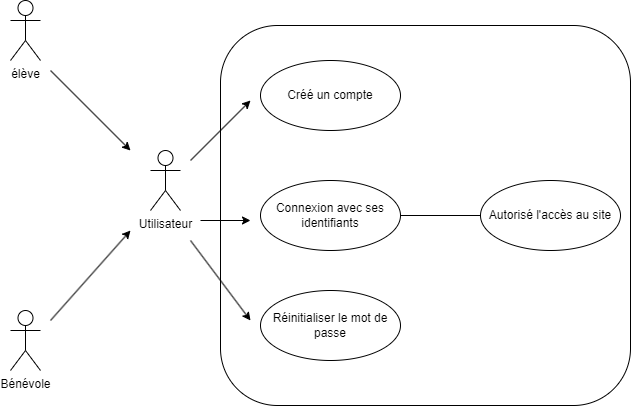

The diagram above was exported from draw.io. Its source (the exported page's mxGraphModel, read from the mxfile embedded in the PNG):
<mxGraphModel dx="1430" dy="757" grid="1" gridSize="10" guides="1" tooltips="1" connect="1" arrows="1" fold="1" page="1" pageScale="1" pageWidth="827" pageHeight="1169" math="0" shadow="0">
  <root>
    <mxCell id="0" />
    <mxCell id="1" parent="0" />
    <mxCell id="XdpsOHedXnQEMdoJJKZD-1" value="Utilisateur" style="shape=umlActor;verticalLabelPosition=bottom;verticalAlign=top;html=1;" parent="1" vertex="1">
      <mxGeometry x="290" y="520" width="30" height="60" as="geometry" />
    </mxCell>
    <mxCell id="XdpsOHedXnQEMdoJJKZD-2" value="élève" style="shape=umlActor;verticalLabelPosition=bottom;verticalAlign=top;html=1;" parent="1" vertex="1">
      <mxGeometry x="150" y="370" width="30" height="60" as="geometry" />
    </mxCell>
    <mxCell id="XdpsOHedXnQEMdoJJKZD-3" value="Bénévole" style="shape=umlActor;verticalLabelPosition=bottom;verticalAlign=top;html=1;" parent="1" vertex="1">
      <mxGeometry x="150" y="680" width="30" height="60" as="geometry" />
    </mxCell>
    <mxCell id="XdpsOHedXnQEMdoJJKZD-7" value="" style="endArrow=classic;html=1;rounded=0;" parent="1" edge="1">
      <mxGeometry width="50" height="50" relative="1" as="geometry">
        <mxPoint x="190" y="690" as="sourcePoint" />
        <mxPoint x="270" y="600" as="targetPoint" />
      </mxGeometry>
    </mxCell>
    <mxCell id="XdpsOHedXnQEMdoJJKZD-8" value="" style="endArrow=classic;html=1;rounded=0;" parent="1" edge="1">
      <mxGeometry width="50" height="50" relative="1" as="geometry">
        <mxPoint x="190" y="440" as="sourcePoint" />
        <mxPoint x="270" y="520" as="targetPoint" />
      </mxGeometry>
    </mxCell>
    <mxCell id="XdpsOHedXnQEMdoJJKZD-9" value="" style="rounded=1;whiteSpace=wrap;html=1;fillColor=default;" parent="1" vertex="1">
      <mxGeometry x="360" y="395" width="410" height="380" as="geometry" />
    </mxCell>
    <mxCell id="XdpsOHedXnQEMdoJJKZD-10" value="Créé un compte" style="ellipse;whiteSpace=wrap;html=1;" parent="1" vertex="1">
      <mxGeometry x="400" y="430" width="140" height="70" as="geometry" />
    </mxCell>
    <mxCell id="XdpsOHedXnQEMdoJJKZD-11" value="Connexion avec ses identifiants" style="ellipse;whiteSpace=wrap;html=1;" parent="1" vertex="1">
      <mxGeometry x="400" y="550" width="140" height="70" as="geometry" />
    </mxCell>
    <mxCell id="XdpsOHedXnQEMdoJJKZD-12" value="Réinitialiser le mot de passe" style="ellipse;whiteSpace=wrap;html=1;" parent="1" vertex="1">
      <mxGeometry x="400" y="660" width="140" height="70" as="geometry" />
    </mxCell>
    <mxCell id="XdpsOHedXnQEMdoJJKZD-13" value="Autorisé l'accès au site" style="ellipse;whiteSpace=wrap;html=1;" parent="1" vertex="1">
      <mxGeometry x="620" y="550" width="140" height="70" as="geometry" />
    </mxCell>
    <mxCell id="XdpsOHedXnQEMdoJJKZD-14" value="" style="endArrow=none;html=1;rounded=0;entryX=0;entryY=0.5;entryDx=0;entryDy=0;exitX=1;exitY=0.5;exitDx=0;exitDy=0;" parent="1" source="XdpsOHedXnQEMdoJJKZD-11" target="XdpsOHedXnQEMdoJJKZD-13" edge="1">
      <mxGeometry width="50" height="50" relative="1" as="geometry">
        <mxPoint x="350" y="640" as="sourcePoint" />
        <mxPoint x="400" y="590" as="targetPoint" />
      </mxGeometry>
    </mxCell>
    <mxCell id="PMGtTkQbeNx0fNBVL6PR-1" value="" style="endArrow=classic;html=1;rounded=0;" edge="1" parent="1">
      <mxGeometry width="50" height="50" relative="1" as="geometry">
        <mxPoint x="340" y="590" as="sourcePoint" />
        <mxPoint x="390" y="590" as="targetPoint" />
      </mxGeometry>
    </mxCell>
    <mxCell id="PMGtTkQbeNx0fNBVL6PR-2" value="" style="endArrow=classic;html=1;rounded=0;" edge="1" parent="1">
      <mxGeometry width="50" height="50" relative="1" as="geometry">
        <mxPoint x="330" y="530" as="sourcePoint" />
        <mxPoint x="390" y="470" as="targetPoint" />
      </mxGeometry>
    </mxCell>
    <mxCell id="PMGtTkQbeNx0fNBVL6PR-3" value="" style="endArrow=classic;html=1;rounded=0;" edge="1" parent="1">
      <mxGeometry width="50" height="50" relative="1" as="geometry">
        <mxPoint x="330" y="610" as="sourcePoint" />
        <mxPoint x="390" y="690" as="targetPoint" />
      </mxGeometry>
    </mxCell>
  </root>
</mxGraphModel>